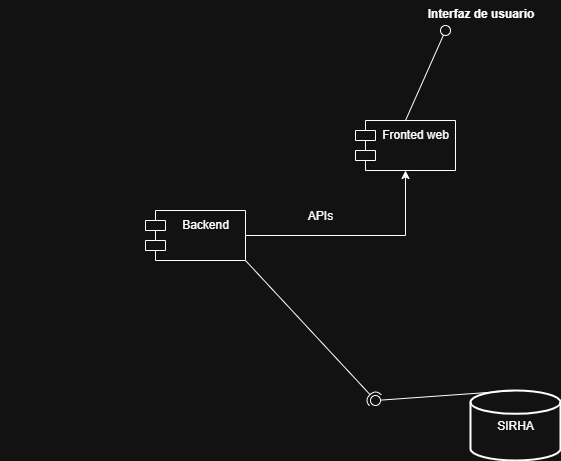

The diagram above was exported from draw.io. Its source (the exported page's mxGraphModel, read from the mxfile embedded in the PNG):
<mxGraphModel dx="1852" dy="1586" grid="1" gridSize="10" guides="1" tooltips="1" connect="1" arrows="1" fold="1" page="1" pageScale="1" pageWidth="827" pageHeight="1169" math="0" shadow="0">
  <root>
    <mxCell id="0" />
    <mxCell id="1" parent="0" />
    <mxCell id="rNgPfgcPUQ9BMwr60CBJ-4" value="" style="ellipse;whiteSpace=wrap;html=1;align=center;aspect=fixed;fillColor=none;strokeColor=none;resizable=0;perimeter=centerPerimeter;rotatable=0;allowArrows=0;points=[];outlineConnect=1;" parent="1" vertex="1">
      <mxGeometry x="405" y="220" width="10" height="10" as="geometry" />
    </mxCell>
    <mxCell id="pUsU9Y5CPggTIyrUKrRM-2" value="SIRHA" style="strokeWidth=2;html=1;shape=mxgraph.flowchart.database;whiteSpace=wrap;" parent="1" vertex="1">
      <mxGeometry x="335" y="290" width="90" height="70" as="geometry" />
    </mxCell>
    <mxCell id="pUsU9Y5CPggTIyrUKrRM-3" value="" style="rounded=0;orthogonalLoop=1;jettySize=auto;html=1;endArrow=halfCircle;endFill=0;endSize=6;strokeWidth=1;sketch=0;exitX=1;exitY=1;exitDx=0;exitDy=0;" parent="1" source="pUsU9Y5CPggTIyrUKrRM-14" edge="1">
      <mxGeometry relative="1" as="geometry">
        <mxPoint x="200" y="240" as="sourcePoint" />
        <mxPoint x="240" y="300" as="targetPoint" />
      </mxGeometry>
    </mxCell>
    <mxCell id="pUsU9Y5CPggTIyrUKrRM-4" value="" style="rounded=0;orthogonalLoop=1;jettySize=auto;html=1;endArrow=oval;endFill=0;sketch=0;sourcePerimeterSpacing=0;targetPerimeterSpacing=0;endSize=10;exitX=0.5;exitY=0;exitDx=0;exitDy=0;exitPerimeter=0;" parent="1" source="pUsU9Y5CPggTIyrUKrRM-2" edge="1">
      <mxGeometry relative="1" as="geometry">
        <mxPoint x="265" y="360" as="sourcePoint" />
        <mxPoint x="240" y="300" as="targetPoint" />
      </mxGeometry>
    </mxCell>
    <mxCell id="pUsU9Y5CPggTIyrUKrRM-5" value="" style="ellipse;whiteSpace=wrap;html=1;align=center;aspect=fixed;fillColor=none;strokeColor=none;resizable=0;perimeter=centerPerimeter;rotatable=0;allowArrows=0;points=[];outlineConnect=1;" parent="1" vertex="1">
      <mxGeometry x="235" y="310" width="10" height="10" as="geometry" />
    </mxCell>
    <mxCell id="pUsU9Y5CPggTIyrUKrRM-12" value="" style="ellipse;whiteSpace=wrap;html=1;align=center;aspect=fixed;fillColor=none;strokeColor=none;resizable=0;perimeter=centerPerimeter;rotatable=0;allowArrows=0;points=[];outlineConnect=1;" parent="1" vertex="1">
      <mxGeometry x="325" y="340" width="10" height="10" as="geometry" />
    </mxCell>
    <mxCell id="pUsU9Y5CPggTIyrUKrRM-13" value="Fronted web" style="shape=module;align=left;spacingLeft=20;align=center;verticalAlign=top;whiteSpace=wrap;html=1;" parent="1" vertex="1">
      <mxGeometry x="220" y="20" width="100" height="50" as="geometry" />
    </mxCell>
    <mxCell id="umkfYUYc9YsbshI5EIri-3" style="edgeStyle=orthogonalEdgeStyle;rounded=0;orthogonalLoop=1;jettySize=auto;html=1;entryX=0.5;entryY=1;entryDx=0;entryDy=0;" parent="1" source="pUsU9Y5CPggTIyrUKrRM-14" target="pUsU9Y5CPggTIyrUKrRM-13" edge="1">
      <mxGeometry relative="1" as="geometry">
        <mxPoint x="260" y="80" as="targetPoint" />
      </mxGeometry>
    </mxCell>
    <mxCell id="pUsU9Y5CPggTIyrUKrRM-14" value="Backend" style="shape=module;align=left;spacingLeft=20;align=center;verticalAlign=top;whiteSpace=wrap;html=1;" parent="1" vertex="1">
      <mxGeometry x="10" y="110" width="100" height="50" as="geometry" />
    </mxCell>
    <mxCell id="pUsU9Y5CPggTIyrUKrRM-17" value="" style="ellipse;whiteSpace=wrap;html=1;align=center;aspect=fixed;fillColor=none;strokeColor=none;resizable=0;perimeter=centerPerimeter;rotatable=0;allowArrows=0;points=[];outlineConnect=1;" parent="1" vertex="1">
      <mxGeometry x="205" y="200" width="10" height="10" as="geometry" />
    </mxCell>
    <mxCell id="pUsU9Y5CPggTIyrUKrRM-23" value="" style="ellipse;whiteSpace=wrap;html=1;align=center;aspect=fixed;fillColor=none;strokeColor=none;resizable=0;perimeter=centerPerimeter;rotatable=0;allowArrows=0;points=[];outlineConnect=1;" parent="1" vertex="1">
      <mxGeometry x="185" y="200" width="10" height="10" as="geometry" />
    </mxCell>
    <mxCell id="pUsU9Y5CPggTIyrUKrRM-30" value="" style="ellipse;whiteSpace=wrap;html=1;align=center;aspect=fixed;fillColor=none;strokeColor=none;resizable=0;perimeter=centerPerimeter;rotatable=0;allowArrows=0;points=[];outlineConnect=1;" parent="1" vertex="1">
      <mxGeometry x="-135" y="180" width="10" height="10" as="geometry" />
    </mxCell>
    <mxCell id="pUsU9Y5CPggTIyrUKrRM-36" value="" style="ellipse;whiteSpace=wrap;html=1;align=center;aspect=fixed;fillColor=none;strokeColor=none;resizable=0;perimeter=centerPerimeter;rotatable=0;allowArrows=0;points=[];outlineConnect=1;" parent="1" vertex="1">
      <mxGeometry x="-135" y="180" width="10" height="10" as="geometry" />
    </mxCell>
    <mxCell id="pUsU9Y5CPggTIyrUKrRM-39" value="" style="ellipse;whiteSpace=wrap;html=1;align=center;aspect=fixed;fillColor=none;strokeColor=none;resizable=0;perimeter=centerPerimeter;rotatable=0;allowArrows=0;points=[];outlineConnect=1;" parent="1" vertex="1">
      <mxGeometry x="-135" y="180" width="10" height="10" as="geometry" />
    </mxCell>
    <mxCell id="pUsU9Y5CPggTIyrUKrRM-56" value="" style="rounded=0;orthogonalLoop=1;jettySize=auto;html=1;endArrow=oval;endFill=0;sketch=0;sourcePerimeterSpacing=0;targetPerimeterSpacing=0;endSize=10;exitX=0.5;exitY=0;exitDx=0;exitDy=0;" parent="1" source="pUsU9Y5CPggTIyrUKrRM-13" edge="1">
      <mxGeometry relative="1" as="geometry">
        <mxPoint x="370" y="215" as="sourcePoint" />
        <mxPoint x="310" y="-70" as="targetPoint" />
      </mxGeometry>
    </mxCell>
    <mxCell id="pUsU9Y5CPggTIyrUKrRM-57" value="" style="ellipse;whiteSpace=wrap;html=1;align=center;aspect=fixed;fillColor=none;strokeColor=none;resizable=0;perimeter=centerPerimeter;rotatable=0;allowArrows=0;points=[];outlineConnect=1;" parent="1" vertex="1">
      <mxGeometry x="385" y="210" width="10" height="10" as="geometry" />
    </mxCell>
    <mxCell id="pUsU9Y5CPggTIyrUKrRM-58" value="Interfaz de usuario" style="text;align=center;fontStyle=1;verticalAlign=middle;spacingLeft=3;spacingRight=3;strokeColor=none;rotatable=0;points=[[0,0.5],[1,0.5]];portConstraint=eastwest;html=1;" parent="1" vertex="1">
      <mxGeometry x="305" y="-100" width="80" height="26" as="geometry" />
    </mxCell>
    <mxCell id="XyA1u_-gJFPC61AI1HYY-4" value="" style="ellipse;whiteSpace=wrap;html=1;align=center;aspect=fixed;fillColor=none;strokeColor=none;resizable=0;perimeter=centerPerimeter;rotatable=0;allowArrows=0;points=[];outlineConnect=1;" parent="1" vertex="1">
      <mxGeometry x="-40" y="250" width="10" height="10" as="geometry" />
    </mxCell>
    <mxCell id="XyA1u_-gJFPC61AI1HYY-16" value="" style="ellipse;whiteSpace=wrap;html=1;align=center;aspect=fixed;fillColor=none;strokeColor=none;resizable=0;perimeter=centerPerimeter;rotatable=0;allowArrows=0;points=[];outlineConnect=1;" parent="1" vertex="1">
      <mxGeometry x="-95" y="-10" width="10" height="10" as="geometry" />
    </mxCell>
    <mxCell id="umkfYUYc9YsbshI5EIri-6" value="APIs" style="text;html=1;align=center;verticalAlign=middle;whiteSpace=wrap;rounded=0;" parent="1" vertex="1">
      <mxGeometry x="155" y="100.00000000000023" width="60" height="30" as="geometry" />
    </mxCell>
  </root>
</mxGraphModel>